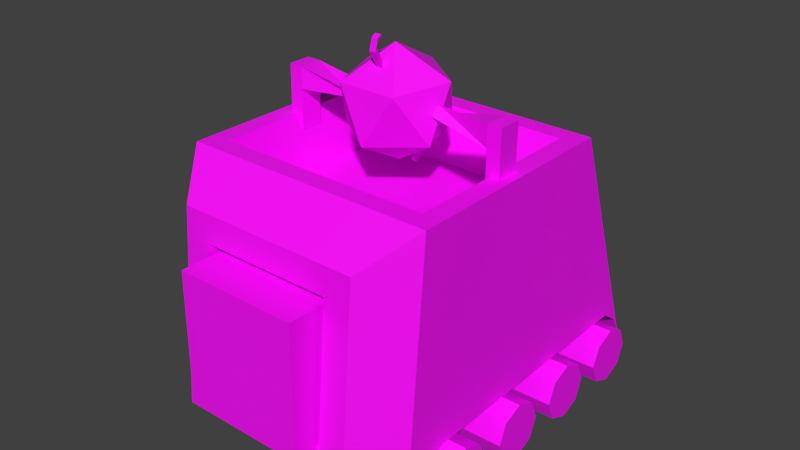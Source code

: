 # Source: Woodbot1.blend  (saved by Blender 4.2.66; exported with 4.5.12 LTS)
import bpy
from mathutils import Matrix  # noqa: F401  (used for matrix-valued properties, if any)

bpy.ops.wm.read_factory_settings(use_empty=True)
scene = bpy.context.scene
scene.name = 'Scene'

# ---- images (referenced by path relative to the original .blend; pixels are not part of the script)
import os
ASSET_DIR = os.environ.get("B2B_ASSET_DIR", "")  # directory of the original .blend (textures are referenced by path, not embedded)
HERE = os.path.dirname(os.path.abspath(__file__))  # packed textures are extracted next to this script under _unpacked/

def load_image(name, relpath, width, height, colorspace="sRGB"):
    """Load a texture the original file referenced (path relative to the .blend, or extracted next to this script)."""
    p = next((c for c in (os.path.join(HERE, relpath), os.path.join(ASSET_DIR, relpath)) if relpath and os.path.exists(c)), "")
    if p:
        img = bpy.data.images.load(p, check_existing=True)
        img.name = name
    else:  # same state as the original file: an image datablock whose file is absent (Cycles renders it pink)
        img = bpy.data.images.new(name, width, height)
        img.source = "FILE"
        img.filepath = "//" + (relpath or name)
    img.colorspace_settings.name = colorspace
    return img
img_wood_psd = load_image('Wood.psd', 'Wood.psd', 1024, 1024, 'sRGB')
img_woodend_psd_001 = load_image('WoodEnd.psd.001', 'WoodEnd.psd', 1024, 1024, 'sRGB')
img_brass_psd = load_image('Brass.psd', 'Brass.psd', 1024, 1024, 'sRGB')
img_woodplanks1_psd = load_image('WoodPlanks1.psd', 'WoodPlanks1.psd', 1024, 1024, 'sRGB')
img_silver_psd = load_image('Silver.psd', 'Silver.psd', 1024, 1024, 'sRGB')

# ---- materials (node trees are filled in below, after node groups)
mat_wood = bpy.data.materials.new('Wood')
mat_wood.use_transparent_shadow = False
mat_woodend = bpy.data.materials.new('WoodEnd')
mat_woodend.use_transparent_shadow = False
mat_brass = bpy.data.materials.new('Brass')
mat_brass.use_transparent_shadow = False
mat_woodplanks = bpy.data.materials.new('WoodPlanks')
mat_woodplanks.use_transparent_shadow = False
mat_silver = bpy.data.materials.new('Silver')
mat_silver.use_transparent_shadow = False

# ---- material node trees
mat_wood.use_nodes = True; mat_wood.node_tree.nodes.clear()
_N = mat_wood.node_tree.nodes; _L = mat_wood.node_tree.links
n0 = _N.new('ShaderNodeBsdfPrincipled'); n0.name = 'Principled BSDF'; n0.location = (10, 300)
n0.distribution = 'GGX'
n0.subsurface_method = 'RANDOM_WALK_SKIN'
n0.inputs[3].default_value = 1.45
n0.inputs[27].default_value = (0.0, 0.0, 0.0, 1.0)
n0.inputs[28].default_value = 1.0
n1 = _N.new('ShaderNodeOutputMaterial'); n1.name = 'Material Output'; n1.location = (300, 300)
n2 = _N.new('ShaderNodeTexImage'); n2.name = 'Image Texture'; n2.location = (-280, 280)
n2.image = img_wood_psd
n2.interpolation = 'Closest'
_L.new(n0.outputs[0], n1.inputs[0])
_L.new(n2.outputs[0], n0.inputs[0])
n1.is_active_output = True
mat_woodend.use_nodes = True; mat_woodend.node_tree.nodes.clear()
_N = mat_woodend.node_tree.nodes; _L = mat_woodend.node_tree.links
n0 = _N.new('ShaderNodeBsdfPrincipled'); n0.name = 'Principled BSDF'; n0.location = (10, 300)
n0.distribution = 'GGX'
n0.subsurface_method = 'RANDOM_WALK_SKIN'
n0.inputs[3].default_value = 1.45
n0.inputs[27].default_value = (0.0, 0.0, 0.0, 1.0)
n0.inputs[28].default_value = 1.0
n1 = _N.new('ShaderNodeOutputMaterial'); n1.name = 'Material Output'; n1.location = (300, 300)
n2 = _N.new('ShaderNodeTexImage'); n2.name = 'Image Texture'; n2.location = (-280, 280)
n2.image = img_woodend_psd_001
n2.interpolation = 'Closest'
_L.new(n0.outputs[0], n1.inputs[0])
_L.new(n2.outputs[0], n0.inputs[0])
n1.is_active_output = True
mat_brass.use_nodes = True; mat_brass.node_tree.nodes.clear()
_N = mat_brass.node_tree.nodes; _L = mat_brass.node_tree.links
n0 = _N.new('ShaderNodeBsdfPrincipled'); n0.name = 'Principled BSDF'; n0.location = (10, 300)
n0.distribution = 'GGX'
n0.subsurface_method = 'RANDOM_WALK_SKIN'
n0.inputs[3].default_value = 1.45
n0.inputs[27].default_value = (0.0, 0.0, 0.0, 1.0)
n0.inputs[28].default_value = 1.0
n1 = _N.new('ShaderNodeOutputMaterial'); n1.name = 'Material Output'; n1.location = (300, 300)
n2 = _N.new('ShaderNodeTexImage'); n2.name = 'Image Texture'; n2.location = (-280, 280)
n2.image = img_brass_psd
n2.interpolation = 'Closest'
_L.new(n0.outputs[0], n1.inputs[0])
_L.new(n2.outputs[0], n0.inputs[0])
n1.is_active_output = True
mat_woodplanks.use_nodes = True; mat_woodplanks.node_tree.nodes.clear()
_N = mat_woodplanks.node_tree.nodes; _L = mat_woodplanks.node_tree.links
n0 = _N.new('ShaderNodeBsdfPrincipled'); n0.name = 'Principled BSDF'; n0.location = (10, 300)
n0.distribution = 'GGX'
n0.subsurface_method = 'RANDOM_WALK_SKIN'
n0.inputs[3].default_value = 1.45
n0.inputs[27].default_value = (0.0, 0.0, 0.0, 1.0)
n0.inputs[28].default_value = 1.0
n1 = _N.new('ShaderNodeOutputMaterial'); n1.name = 'Material Output'; n1.location = (300, 300)
n2 = _N.new('ShaderNodeTexImage'); n2.name = 'Image Texture'; n2.location = (-280, 280)
n2.image = img_woodplanks1_psd
n2.interpolation = 'Closest'
_L.new(n0.outputs[0], n1.inputs[0])
_L.new(n2.outputs[0], n0.inputs[0])
n1.is_active_output = True
mat_silver.use_nodes = True; mat_silver.node_tree.nodes.clear()
_N = mat_silver.node_tree.nodes; _L = mat_silver.node_tree.links
n0 = _N.new('ShaderNodeBsdfPrincipled'); n0.name = 'Principled BSDF'; n0.location = (10, 300)
n0.distribution = 'GGX'
n0.subsurface_method = 'RANDOM_WALK_SKIN'
n0.inputs[3].default_value = 1.45
n0.inputs[27].default_value = (0.0, 0.0, 0.0, 1.0)
n0.inputs[28].default_value = 1.0
n1 = _N.new('ShaderNodeOutputMaterial'); n1.name = 'Material Output'; n1.location = (300, 300)
n2 = _N.new('ShaderNodeTexImage'); n2.name = 'Image Texture'; n2.location = (-280, 280)
n2.image = img_silver_psd
n2.interpolation = 'Closest'
_L.new(n0.outputs[0], n1.inputs[0])
_L.new(n2.outputs[0], n0.inputs[0])
n1.is_active_output = True

# ---- world
world_world = bpy.data.worlds.new('World'); scene.world = world_world
world_world.color = (0.05088, 0.05088, 0.05088)
world_world.use_sun_shadow = False
world_world.sun_shadow_jitter_overblur = 0.0
world_world.cycles.sampling_method = 'MANUAL'
world_world.cycles.sample_map_resolution = 256

# ---- meshes
me_cylinder_003 = bpy.data.meshes.new('Cylinder.003')
me_cylinder_003.from_pydata([(0.4515, 0.502, 0.181), (-0.4515, 0.502, 0.181), (0.4515, 0.4382, 0.1545), (-0.4515, 0.4382, 0.1545), (0.4515, 0.4117, 0.0905), (-0.4515, 0.4117, 0.0905), (0.4515, 0.4382, 0.02651), (-0.4515, 0.4382, 0.02651), (0.4515, 0.502, -1.565e-07), (-0.4515, 0.502, -2.012e-07), (0.4515, 0.5659, 0.02651), (-0.4515, 0.5659, 0.02651), (0.4515, 0.5923, 0.0905), (-0.4515, 0.5923, 0.0905), (0.4515, 0.5659, 0.1545), (-0.4515, 0.5659, 0.1545), (-0.4033, 0.5625, 0.1976), (-0.4033, -0.2774, 0.1976), (0.3967, 0.5625, 0.1885), (0.3967, -0.2774, 0.1885), (-0.4042, -0.4102, 0.1121), (0.3957, -0.4102, 0.1029), (-0.4038, 0.6259, 0.1512), (0.3961, 0.6259, 0.1421), (-0.4047, 0.6618, 0.07592), (0.3953, 0.6618, 0.06682), (-0.2084, -0.55, 0.2399), (0.2028, -0.55, 0.2352), (-0.2034, -0.5184, 0.684), (0.2079, -0.5184, 0.6793), (-0.3956, 0.3596, 0.8744), (0.4044, 0.3596, 0.8653), (-0.2941, -0.2718, 0.7011), (-0.3341, -0.3095, 0.8737), (0.3429, -0.3095, 0.866), (-0.3341, 0.2982, 0.8737), (0.3429, 0.2982, 0.866), (0.299, -0.2718, 0.6944), (-0.2941, 0.2605, 0.7011), (0.299, 0.2605, 0.6944), (-0.4049, -0.4293, 0.05388), (0.395, -0.4293, 0.04478), (-0.3956, -0.371, 0.8744), (0.4044, -0.371, 0.8653), (-0.2933, -0.5559, 0.1571), (0.2858, -0.5559, 0.1505), (-0.2864, -0.5124, 0.7687), (0.2928, -0.5124, 0.7621), (-0.1869, 0.1443, 0.2075), (0.1806, 0.1443, 0.2034), (-0.1824, 0.1725, 0.6045), (0.1852, 0.1725, 0.6003), (-0.3228, -0.03465, 0.6914), (-0.3191, -0.03465, 1.016), (-0.3659, -0.03465, 0.6919), (-0.3622, -0.03465, 1.017), (-0.3228, 0.03867, 0.6914), (-0.3191, 0.03867, 1.016), (-0.3659, 0.03867, 0.6919), (-0.3622, 0.03867, 1.017), (-0.3198, -0.03465, 0.948), (-0.363, -0.03465, 0.9485), (-0.363, 0.03867, 0.9485), (-0.3198, 0.03867, 0.948), (-0.1347, 0.0009841, 0.9521), (-0.1344, -0.0258, 0.9789), (-0.134, 0.003036, 1.008), (-0.1343, 0.02982, 0.981), (0.3274, 0.03867, 0.684), (0.3311, 0.03867, 1.009), (0.3706, 0.03867, 0.6835), (0.3743, 0.03867, 1.008), (0.3274, -0.03465, 0.684), (0.3311, -0.03465, 1.009), (0.3706, -0.03465, 0.6835), (0.3743, -0.03465, 1.008), (0.3303, 0.03867, 0.9406), (0.3735, 0.03867, 0.9401), (0.3735, -0.03465, 0.9401), (0.3303, -0.03465, 0.9406), (0.1453, 0.003036, 0.949), (0.1456, 0.02982, 0.9757), (0.1459, 0.0009842, 1.005), (0.1456, -0.0258, 0.9778), (0.4515, -0.248, 0.181), (-0.4515, -0.248, 0.181), (0.4515, -0.3118, 0.1545), (-0.4515, -0.3118, 0.1545), (0.4515, -0.3383, 0.0905), (-0.4515, -0.3383, 0.0905), (0.4515, -0.3118, 0.02651), (-0.4515, -0.3118, 0.02651), (0.4515, -0.248, -1.565e-07), (-0.4515, -0.248, -2.012e-07), (0.4515, -0.1841, 0.02651), (-0.4515, -0.1841, 0.02651), (0.4515, -0.1577, 0.0905), (-0.4515, -0.1577, 0.0905), (0.4515, -0.1841, 0.1545), (-0.4515, -0.1841, 0.1545), (0.4515, 0.00201, 0.181), (-0.4515, 0.00201, 0.181), (0.4515, -0.06183, 0.1545), (-0.4515, -0.06183, 0.1545), (0.4515, -0.08828, 0.0905), (-0.4515, -0.08828, 0.0905), (0.4515, -0.06183, 0.02651), (-0.4515, -0.06183, 0.02651), (0.4515, 0.00201, -1.565e-07), (-0.4515, 0.00201, -2.012e-07), (0.4515, 0.06585, 0.02651), (-0.4515, 0.06585, 0.02651), (0.4515, 0.0923, 0.0905), (-0.4515, 0.0923, 0.0905), (0.4515, 0.06585, 0.1545), (-0.4515, 0.06585, 0.1545), (0.4515, 0.252, 0.181), (-0.4515, 0.252, 0.181), (0.4515, 0.1882, 0.1545), (-0.4515, 0.1882, 0.1545), (0.4515, 0.1617, 0.0905), (-0.4515, 0.1617, 0.0905), (0.4515, 0.1882, 0.02651), (-0.4515, 0.1882, 0.02651), (0.4515, 0.252, -1.565e-07), (-0.4515, 0.252, -2.012e-07), (0.4515, 0.3159, 0.02651), (-0.4515, 0.3159, 0.02651), (0.4515, 0.3423, 0.0905), (-0.4515, 0.3423, 0.0905), (0.4515, 0.3159, 0.1545), (-0.4515, 0.3159, 0.1545), (0.004653, -0.148, 0.8918), (-0.08461, -0.1277, 1.049), (-0.1426, -0.04113, 0.8999), (0.003671, 0.01239, 0.8055), (0.152, -0.04113, 0.8965), (0.09747, -0.1277, 1.047), (-0.1408, 0.04515, 1.06), (-0.08619, 0.1317, 0.9096), (0.09588, 0.1317, 0.9075), (0.1539, 0.04515, 1.057), (0.007605, -0.008366, 1.151), (0.006623, 0.152, 1.065), (0.01796, -0.101, 1.145), (0.01735, -0.06988, 1.091), (0.007634, -0.08535, 1.154), (0.00702, -0.05423, 1.1), (-0.0029, -0.101, 1.145), (-0.003514, -0.06988, 1.091), (0.01837, -0.09147, 1.18), (0.007757, -0.08244, 1.165), (-0.002496, -0.09147, 1.18), (0.01846, -0.07771, 1.188), (0.007848, -0.06867, 1.173), (-0.002406, -0.07771, 1.188), (0.01144, 0.105, 0.8189), (0.01205, 0.0739, 0.8728), (0.0009036, 0.08937, 0.81), (0.001517, 0.05825, 0.8639), (-0.009425, 0.105, 0.8191), (-0.008812, 0.0739, 0.873), (0.01103, 0.0955, 0.7833), (0.00078, 0.08646, 0.7991), (-0.00983, 0.0955, 0.7836), (0.01094, 0.08173, 0.7754), (0.0006895, 0.0727, 0.7912), (-0.00992, 0.08173, 0.7756), (-0.196, -0.6237, 0.237), (0.1903, -0.6237, 0.2326), (-0.1912, -0.6237, 0.6542), (0.1951, -0.6237, 0.6498), (-0.196, 0.2257, 0.237), (0.1903, 0.2257, 0.2326), (-0.1912, 0.2257, 0.6542), (0.1951, 0.2257, 0.6498)], [], [(0, 1, 3, 2), (2, 3, 5, 4), (4, 5, 7, 6), (6, 7, 9, 8), (8, 9, 11, 10), (10, 11, 13, 12), (3, 1, 15, 13, 11, 9, 7, 5), (14, 15, 1, 0), (12, 13, 15, 14), (0, 2, 4, 6, 8, 10, 12, 14), (16, 18, 19, 17), (19, 21, 20, 17), (16, 22, 23, 18), (22, 24, 25, 23), (21, 41, 40, 20), (27, 29, 51, 49), (35, 38, 39, 36), (25, 24, 30, 31), (33, 42, 43, 34), (36, 31, 30, 35), (34, 43, 31, 36), (35, 30, 42, 33), (33, 32, 38, 35), (34, 37, 32, 33), (36, 39, 37, 34), (39, 38, 32, 37), (19, 18, 23, 25, 31, 43, 41, 21), (16, 17, 20, 40, 42, 30, 24, 22), (44, 40, 41, 45), (47, 43, 42, 46), (45, 41, 43, 47), (46, 42, 40, 44), (27, 26, 44, 45), (28, 29, 47, 46), (29, 27, 45, 47), (26, 28, 46, 44), (49, 51, 50, 48), (26, 27, 49, 48), (28, 26, 48, 50), (29, 28, 50, 51), (60, 61, 54, 52), (61, 62, 58, 54), (62, 63, 56, 58), (63, 60, 52, 56), (52, 54, 58, 56), (57, 59, 55, 53), (60, 63, 67), (59, 57, 63, 62), (55, 59, 62, 61), (53, 55, 61, 60), (66, 65, 64, 67), (57, 53, 65), (63, 57, 66), (53, 60, 64), (64, 60, 67), (66, 57, 65), (67, 63, 66), (65, 53, 64), (76, 77, 70, 68), (77, 78, 74, 70), (78, 79, 72, 74), (79, 76, 68, 72), (68, 70, 74, 72), (73, 75, 71, 69), (76, 79, 83), (75, 73, 79, 78), (71, 75, 78, 77), (69, 71, 77, 76), (82, 81, 80, 83), (73, 69, 81), (79, 73, 82), (69, 76, 80), (80, 76, 83), (82, 73, 81), (83, 79, 82), (81, 69, 80), (84, 85, 87, 86), (86, 87, 89, 88), (88, 89, 91, 90), (90, 91, 93, 92), (92, 93, 95, 94), (94, 95, 97, 96), (87, 85, 99, 97, 95, 93, 91, 89), (98, 99, 85, 84), (96, 97, 99, 98), (84, 86, 88, 90, 92, 94, 96, 98), (100, 101, 103, 102), (102, 103, 105, 104), (104, 105, 107, 106), (106, 107, 109, 108), (108, 109, 111, 110), (110, 111, 113, 112), (103, 101, 115, 113, 111, 109, 107, 105), (114, 115, 101, 100), (112, 113, 115, 114), (100, 102, 104, 106, 108, 110, 112, 114), (116, 117, 119, 118), (118, 119, 121, 120), (120, 121, 123, 122), (122, 123, 125, 124), (124, 125, 127, 126), (126, 127, 129, 128), (119, 117, 131, 129, 127, 125, 123, 121), (130, 131, 117, 116), (128, 129, 131, 130), (116, 118, 120, 122, 124, 126, 128, 130), (132, 133, 134), (133, 132, 137), (132, 134, 135), (132, 135, 136), (132, 136, 137), (133, 137, 142), (134, 133, 138), (135, 134, 139), (136, 135, 140), (137, 136, 141), (133, 142, 138), (134, 138, 139), (135, 139, 140), (136, 140, 141), (137, 141, 142), (138, 142, 143), (139, 138, 143), (140, 139, 143), (141, 140, 143), (142, 141, 143), (144, 145, 147, 146), (148, 149, 145, 144), (146, 147, 149, 148), (147, 145, 149), (148, 144, 150, 152), (152, 150, 153, 155), (146, 148, 152, 151), (144, 146, 151, 150), (153, 154, 155), (151, 152, 155, 154), (150, 151, 154, 153), (156, 157, 159, 158), (160, 161, 157, 156), (158, 159, 161, 160), (159, 157, 161), (160, 156, 162, 164), (164, 162, 165, 167), (158, 160, 164, 163), (156, 158, 163, 162), (165, 166, 167), (163, 164, 167, 166), (162, 163, 166, 165), (168, 169, 171, 170), (172, 174, 175, 173), (171, 169, 173, 175), (169, 168, 172, 173), (168, 170, 174, 172), (170, 171, 175, 174)])
me_cylinder_003.polygons.foreach_set('material_index', [0, 0, 0, 0, 0, 0, 1, 0, 0, 1, 0, 0, 0, 0, 0, 0, 2, 0, 0, 0, 0, 0, 2, 2, 2, 2, 0, 0, 0, 0, 0, 0, 0, 0, 0, 0, 0, 0, 0, 0, 0, 0, 0, 0, 0, 0, 3, 0, 0, 0, 3, 3, 3, 3, 3, 3, 3, 3, 0, 0, 0, 0, 0, 0, 3, 0, 0, 0, 0, 3, 3, 3, 3, 3, 3, 3, 0, 0, 0, 0, 0, 0, 1, 0, 0, 1, 0, 0, 0, 0, 0, 0, 1, 0, 0, 1, 0, 0, 0, 0, 0, 0, 1, 0, 0, 1, 2, 2, 2, 2, 2, 2, 2, 2, 2, 2, 2, 2, 2, 2, 2, 2, 2, 2, 2, 2, 4, 4, 4, 4, 4, 4, 4, 4, 4, 4, 4, 4, 4, 4, 4, 4, 4, 4, 4, 4, 4, 4, 1, 0, 0, 0, 0, 0])
_uv = me_cylinder_003.uv_layers.new(name='UVMap')
_uv.uv.foreach_set('vector', [0.9206, 0.8061, 0.0176, 0.8061, 0.0176, 0.7422, 0.9206, 0.7422, 0.9206, 0.5224, 0.0176, 0.5224, 0.0176, 0.4584, 0.9206, 0.4584, 0.9206, 0.4584, 0.0176, 0.4584, 0.0176, 0.3944, 0.9206, 0.3944, 0.9206, 0.7422, 0.0176, 0.7422, 0.0176, 0.8061, 0.9206, 0.8061, 0.9206, 0.8061, 0.0176, 0.8061, 0.0176, 0.8699, 0.9206, 0.8699, 0.9206, 0.3944, 0.0176, 0.3944, 0.0176, 0.4584, 0.9206, 0.4584, 0.3244, 0.676, 0.5, 0.7489, 0.6756, 0.676, 0.7483, 0.5, 0.6756, 0.324, 0.5, 0.2511, 0.3244, 0.324, 0.2517, 0.5, 0.9206, 0.8699, 0.0176, 0.8699, 0.0176, 0.8061, 0.9206, 0.8061, 0.9206, 0.4584, 0.0176, 0.4584, 0.0176, 0.5224, 0.9206, 0.5224, 0.5, 0.7489, 0.3244, 0.676, 0.2517, 0.5, 0.3244, 0.324, 0.5, 0.2511, 0.6756, 0.324, 0.7483, 0.5, 0.6756, 0.676, 0.01687, 0.9599, 0.8643, 0.9599, 0.8643, 0.07009, 0.01687, 0.07009, 0.8643, 0.07009, 0.8643, -0.07062, 0.01687, -0.07062, 0.01687, 0.07009, 0.01687, 0.9599, 0.01687, 1.027, 0.8643, 1.027, 0.8643, 0.9599, 0.01687, 0.5812, 0.01687, 0.5014, 0.8643, 0.5014, 0.8643, 0.5812, 0.8643, 0.5397, 0.8643, 0.4781, 0.01687, 0.4781, 0.01687, 0.5397, 0.7423, 0.3706, 0.7423, 0.8939, 0.7423, 0.8939, 0.7423, 0.3706, 0.08201, 1.347, 0.1265, 0.9431, 0.7548, 0.9431, 0.7992, 1.347, 0.8643, 0.5014, 0.01687, 0.5014, 0.01687, 1.347, 0.8643, 1.347, 0.08201, 0.03612, 0.01687, -0.02903, 0.8643, -0.02903, 0.7992, 0.03612, 0.7992, 0.6798, 0.8643, 0.7449, 0.01687, 0.7449, 0.08201, 0.6798, 0.7992, 0.03612, 0.8643, -0.02903, 0.8643, 0.7449, 0.7992, 0.6798, 0.08201, 0.6798, 0.01687, 0.7449, 0.01687, -0.02903, 0.08201, 0.03612, 0.1106, 1.347, 0.1505, 0.9431, 0.7144, 0.9431, 0.7543, 1.347, 0.7992, 1.347, 0.7548, 0.9431, 0.1265, 0.9431, 0.08201, 1.347, 0.7543, 1.347, 0.7144, 0.9431, 0.1505, 0.9431, 0.1106, 1.347, 0.7548, 0.6399, 0.1265, 0.6399, 0.1265, 0.07601, 0.7548, 0.07601, 0.1446, 0.6303, 1.034, 0.6303, 1.102, 0.5812, 1.14, 0.5014, 0.8195, 1.347, 0.0455, 1.347, -0.01632, 0.4781, 0.003903, 0.5397, 1.034, 0.6303, 0.1446, 0.6303, 0.003902, 0.5397, -0.01632, 0.4781, 0.0455, 1.347, 0.8195, 1.347, 1.14, 0.5014, 1.102, 0.5812, 0.1587, 0.2719, 0.02866, 0.1488, 0.9713, 0.1488, 0.8413, 0.2719, 0.8413, 0.9926, 0.9713, 1.116, 0.02866, 1.116, 0.1587, 0.9926, 0.8413, 0.2719, 0.9713, 0.1488, 0.9713, 1.116, 0.8413, 0.9926, 0.1587, 0.9926, 0.02866, 1.116, 0.02866, 0.1488, 0.1587, 0.2719, 0.7423, 0.3706, 0.2577, 0.3706, 0.1587, 0.2719, 0.8413, 0.2719, 0.2577, 0.8939, 0.7423, 0.8939, 0.8413, 0.9926, 0.1587, 0.9926, 0.7423, 0.8939, 0.7423, 0.3706, 0.8413, 0.2719, 0.8413, 0.9926, 0.2577, 0.3706, 0.2577, 0.8939, 0.1587, 0.9926, 0.1587, 0.2719, 0.7423, 0.3706, 0.7423, 0.8939, 0.2577, 0.8939, 0.2577, 0.3706, 0.2577, 0.3706, 0.7423, 0.3706, 0.7423, 0.3706, 0.2577, 0.3706, 0.2577, 0.8939, 0.2577, 0.3706, 0.2577, 0.3706, 0.2577, 0.8939, 0.7423, 0.8939, 0.2577, 0.8939, 0.2577, 0.8939, 0.7423, 0.8939, -0.05193, 3.143, -0.1706, 3.143, -0.1706, 2.437, -0.05193, 2.437, 0.7413, 3.143, 0.943, 3.143, 0.943, 2.437, 0.7413, 2.437, -0.1706, 3.143, -0.05193, 3.143, -0.05193, 2.437, -0.1706, 2.437, 0.943, 3.143, 0.7413, 3.143, 0.7413, 2.437, 0.943, 2.437, -0.05193, 0.29, -0.1706, 0.29, -0.1706, 0.4916, -0.05193, 0.4916, -0.05193, 0.4916, -0.1706, 0.4916, -0.1706, 0.29, -0.05193, 0.29, -0.05193, 0.29, -0.05193, 0.4916, 0.4572, 0.4673, -0.1706, -2.17, -0.05193, -2.17, -0.05193, -2.357, -0.1706, -2.357, 0.7413, -2.17, 0.943, -2.17, 0.943, -2.357, 0.7413, -2.357, -0.05193, -2.17, -0.1706, -2.17, -0.1706, -2.357, -0.05193, -2.357, 0.845, -2.187, 0.7657, -2.266, 0.8393, -2.34, 0.9186, -2.261, -0.05193, 0.4916, -0.05193, 0.29, 0.4572, 0.3143, -0.05193, 3.143, -0.05193, 3.33, 0.4572, 3.313, -0.05193, -2.17, -0.05193, -2.357, 0.4572, -2.34, 0.4572, 3.16, -0.05193, 3.143, 0.4572, 3.239, 0.4572, -2.187, -0.05193, -2.17, 0.4572, -2.266, 0.4572, 3.239, -0.05193, 3.143, 0.4572, 3.313, 0.4572, 0.3143, -0.05193, 0.29, 0.4572, 0.388, 0.9901, 3.143, 1.109, 3.143, 1.109, 2.437, 0.9901, 2.437, 0.1968, 3.143, -0.004756, 3.143, -0.004756, 2.437, 0.1968, 2.437, 1.109, 3.143, 0.9901, 3.143, 0.9901, 2.437, 1.109, 2.437, -0.004756, 3.143, 0.1968, 3.143, 0.1968, 2.437, -0.004756, 2.437, 0.9901, 0.4916, 1.109, 0.4916, 1.109, 0.29, 0.9901, 0.29, 0.9901, 0.29, 1.109, 0.29, 1.109, 0.4916, 0.9901, 0.4916, 0.9901, 0.4916, 0.9901, 0.29, 0.481, 0.3143, 1.109, -2.17, 0.9901, -2.17, 0.9901, -2.357, 1.109, -2.357, 0.1968, -2.17, -0.004756, -2.17, -0.004756, -2.357, 0.1968, -2.357, 0.9901, -2.17, 1.109, -2.17, 1.109, -2.357, 0.9901, -2.357, 0.09323, -2.187, 0.1725, -2.266, 0.09887, -2.34, 0.01957, -2.261, 0.9901, 0.29, 0.9901, 0.4916, 0.481, 0.4673, 0.9901, 3.143, 0.9901, 3.33, 0.481, 3.313, 0.9901, -2.17, 0.9901, -2.357, 0.481, -2.34, 0.481, 3.16, 0.9901, 3.143, 0.481, 3.239, 0.481, -2.187, 0.9901, -2.17, 0.481, -2.266, 0.481, 3.239, 0.9901, 3.143, 0.481, 3.313, 0.481, 3.234, 0.9901, 3.33, 0.481, 3.16, 0.9206, 0.2435, 0.0176, 0.2435, 0.0176, 0.1796, 0.9206, 0.1796, 0.9206, 0.7098, 0.0176, 0.7098, 0.0176, 0.6458, 0.9206, 0.6458, 0.9206, 0.6458, 0.0176, 0.6458, 0.0176, 0.5818, 0.9206, 0.5818, 0.9206, 0.1796, 0.0176, 0.1796, 0.0176, 0.2435, 0.9206, 0.2435, 0.9206, 0.2435, 0.0176, 0.2435, 0.0176, 0.3073, 0.9206, 0.3073, 0.9206, 0.5818, 0.0176, 0.5818, 0.0176, 0.6458, 0.9206, 0.6458, 0.3244, 0.676, 0.5, 0.7489, 0.6756, 0.676, 0.7483, 0.5, 0.6756, 0.324, 0.5, 0.2511, 0.3244, 0.324, 0.2517, 0.5, 0.9206, 0.3073, 0.0176, 0.3073, 0.0176, 0.2435, 0.9206, 0.2435, 0.9206, 0.6458, 0.0176, 0.6458, 0.0176, 0.7098, 0.9206, 0.7098, 0.5, 0.7489, 0.3244, 0.676, 0.2517, 0.5, 0.3244, 0.324, 0.5, 0.2511, 0.6756, 0.324, 0.7483, 0.5, 0.6756, 0.676, 0.9206, 0.431, 0.0176, 0.431, 0.0176, 0.3671, 0.9206, 0.3671, 0.9206, 0.6473, 0.0176, 0.6473, 0.0176, 0.5833, 0.9206, 0.5833, 0.9206, 0.5833, 0.0176, 0.5833, 0.0176, 0.5193, 0.9206, 0.5193, 0.9206, 0.3671, 0.0176, 0.3671, 0.0176, 0.431, 0.9206, 0.431, 0.9206, 0.431, 0.0176, 0.431, 0.0176, 0.4948, 0.9206, 0.4948, 0.9206, 0.5193, 0.0176, 0.5193, 0.0176, 0.5833, 0.9206, 0.5833, 0.3244, 0.676, 0.5, 0.7489, 0.6756, 0.676, 0.7483, 0.5, 0.6756, 0.324, 0.5, 0.2511, 0.3244, 0.324, 0.2517, 0.5, 0.9206, 0.4948, 0.0176, 0.4948, 0.0176, 0.431, 0.9206, 0.431, 0.9206, 0.5833, 0.0176, 0.5833, 0.0176, 0.6473, 0.9206, 0.6473, 0.5, 0.7489, 0.3244, 0.676, 0.2517, 0.5, 0.3244, 0.324, 0.5, 0.2511, 0.6756, 0.324, 0.7483, 0.5, 0.6756, 0.676, 0.9206, 0.6186, 0.0176, 0.6186, 0.0176, 0.5547, 0.9206, 0.5547, 0.9206, 0.5849, 0.0176, 0.5849, 0.0176, 0.5209, 0.9206, 0.5209, 0.9206, 0.5209, 0.0176, 0.5209, 0.0176, 0.4569, 0.9206, 0.4569, 0.9206, 0.5547, 0.0176, 0.5547, 0.0176, 0.6186, 0.9206, 0.6186, 0.9206, 0.6186, 0.0176, 0.6186, 0.0176, 0.6824, 0.9206, 0.6824, 0.9206, 0.4569, 0.0176, 0.4569, 0.0176, 0.5209, 0.9206, 0.5209, 0.3244, 0.676, 0.5, 0.7489, 0.6756, 0.676, 0.7483, 0.5, 0.6756, 0.324, 0.5, 0.2511, 0.3244, 0.324, 0.2517, 0.5, 0.9206, 0.6824, 0.0176, 0.6824, 0.0176, 0.6186, 0.9206, 0.6186, 0.9206, 0.5209, 0.0176, 0.5209, 0.0176, 0.5849, 0.9206, 0.5849, 0.5, 0.7489, 0.3244, 0.676, 0.2517, 0.5, 0.3244, 0.324, 0.5, 0.2511, 0.6756, 0.324, 0.7483, 0.5, 0.6756, 0.676, 0.4691, -0.7276, 0.196, -1.104, 0.02716, -0.584, 0.196, -1.104, 0.4691, -0.7276, 0.7422, -1.104, 0.4691, -0.7276, 0.02716, -0.584, 0.4691, -0.2629, 0.4691, -0.7276, 0.4691, -0.2629, 0.911, -0.584, 0.4691, -0.7276, 0.911, -0.584, 0.7422, -1.104, 0.196, 2.144, 0.7422, 2.144, 0.4691, 2.609, 0.6127, 2.144, 0.09316, 2.144, 0.3255, 2.609, 0.4691, 2.144, 0.02716, 2.144, 0.196, 2.609, 0.911, 2.144, 0.4691, 2.144, 0.7422, 2.609, 0.09316, 2.144, 0.6127, 2.144, 0.3255, 2.609, 0.196, 2.144, 0.4691, 2.609, 0.02716, 2.609, 0.6127, 2.144, 0.3255, 2.609, 0.845, 2.609, 0.4691, 2.144, 0.196, 2.609, 0.7422, 2.609, 0.6127, 2.144, 0.845, 2.609, 0.3255, 2.609, 0.7422, 2.144, 0.911, 2.609, 0.4691, 2.609, 0.02716, -0.8712, 0.4691, -1.192, 0.4691, -0.7276, 0.196, -0.3516, 0.02716, -0.8712, 0.4691, -0.7276, 0.7422, -0.3516, 0.196, -0.3516, 0.4691, -0.7276, 0.911, -0.8712, 0.7422, -0.3516, 0.4691, -0.7276, 0.4691, -1.192, 0.911, -0.8712, 0.4691, -0.7276, -0.4837, 6.724, 0.1388, 6.724, 0.1388, 6.904, -0.4837, 6.904, 1.368, -5.52, 1.368, -4.897, 1.577, -4.897, 1.577, -5.52, -0.4837, 6.904, 0.1388, 6.904, 0.1388, 6.724, -0.4837, 6.724, 1.472, 6.904, 1.577, 6.724, 1.368, 6.724, 1.368, -5.52, 1.577, -5.52, 1.577, -5.78, 1.368, -5.78, 1.368, 6.984, 1.577, 6.984, 1.577, 7.143, 1.368, 7.143, -0.4837, 6.904, -0.4837, 6.724, -0.7439, 6.984, -0.5632, 6.984, -0.4837, 6.724, -0.4837, 6.904, -0.5632, 6.984, -0.7439, 6.984, 1.577, -5.78, 1.472, -5.599, 1.368, -5.78, -0.5632, 6.984, -0.7439, 6.984, -0.7439, 7.143, -0.5632, 7.143, -0.7439, 6.984, -0.5632, 6.984, -0.5632, 7.143, -0.7439, 7.143, 1.408, 5.312, 0.7859, 5.312, 0.7859, 5.132, 1.408, 5.132, -0.6261, -3.166, -0.6261, -3.788, -0.4174, -3.788, -0.4174, -3.166, 1.408, 5.132, 0.7859, 5.132, 0.7859, 5.312, 1.408, 5.312, -0.5218, 5.132, -0.4174, 5.312, -0.6261, 5.312, -0.6261, -3.166, -0.4174, -3.166, -0.4174, -2.906, -0.6261, -2.906, -0.6261, 5.052, -0.4174, 5.052, -0.4174, 4.893, -0.6261, 4.893, 1.408, 5.132, 1.408, 5.312, 1.669, 5.052, 1.488, 5.052, 1.408, 5.312, 1.408, 5.132, 1.488, 5.052, 1.669, 5.052, -0.4174, -2.906, -0.5218, -3.086, -0.6261, -2.906, 1.488, 5.052, 1.669, 5.052, 1.669, 4.893, 1.488, 4.893, 1.669, 5.052, 1.488, 5.052, 1.488, 4.893, 1.669, 4.893, -0.008936, 0.0003451, 1.009, 0.0003451, 1.009, 0.9997, -0.008936, 0.9997, -0.008936, 0.0003451, -0.008936, 0.9997, 1.009, 0.9997, 1.009, 0.0003451, 0.4801, 0.797, 0.4801, 0.1308, 1.836, 0.1308, 1.836, 0.797, 0.2481, 0.2303, -0.3688, 0.2303, -0.3688, 1.587, 0.2481, 1.587, 0.4801, 0.1308, 0.4801, 0.797, 1.836, 0.797, 1.836, 0.1308, -0.3688, 0.2303, 0.2481, 0.2303, 0.2481, 1.587, -0.3688, 1.587])
me_cylinder_003.materials.append(mat_wood)
me_cylinder_003.materials.append(mat_woodend)
me_cylinder_003.materials.append(mat_brass)
me_cylinder_003.materials.append(mat_woodplanks)
me_cylinder_003.materials.append(mat_silver)
me_cylinder_003.use_remesh_preserve_volume = False
me_cylinder_003.use_remesh_preserve_attributes = False
me_cylinder_003.use_mirror_vertex_groups = False
me_cylinder_003.update()
arm_armature_001 = bpy.data.armatures.new('Armature.001')  # bones are not reproduced

# ---- objects
ob_woodbotbody = bpy.data.objects.new('WoodbotBody', me_cylinder_003)
ob_woodbot = bpy.data.objects.new('Woodbot', arm_armature_001)

# ---- transforms, parenting, visibility, modifiers, constraints
ob_woodbotbody.parent = ob_woodbot
ob_woodbotbody.location = (0.0, 0.0, 0.0)
ob_woodbotbody.lineart.crease_threshold = 0.0
_vg = ob_woodbotbody.vertex_groups.new(name='Chassis')
_vg.add([16, 17, 18, 19, 20, 21, 22, 23, 24, 25, 26, 27, 28, 29, 30, 31, 32, 33, 34, 35, 36, 37, 38, 39, 40, 41, 42, 43, 44, 45, 46, 47, 48, 49, 50, 51, 52, 53, 54, 55, 56, 57, 58, 59, 60, 61, 62, 63, 64, 65, 66, 67, 68, 69, 70, 71, 72, 73, 74, 75, 76, 77, 78, 79, 80, 81, 82, 83], 1.0, 'REPLACE')
_vg = ob_woodbotbody.vertex_groups.new(name='Spinner')
_vg.add([132, 133, 134, 135, 136, 137, 138, 139, 140, 141, 142, 143, 144, 145, 146, 147, 148, 149, 150, 151, 152, 153, 154, 155, 156, 157, 158, 159, 160, 161, 162, 163, 164, 165, 166, 167], 1.0, 'REPLACE')
_vg = ob_woodbotbody.vertex_groups.new(name='Rammer')
_vg.add([168, 169, 170, 171, 172, 173, 174, 175], 1.0, 'REPLACE')
_vg = ob_woodbotbody.vertex_groups.new(name='Wheel1')
_vg.add([84, 85, 86, 87, 88, 89, 90, 91, 92, 93, 94, 95, 96, 97, 98, 99], 1.0, 'REPLACE')
_vg = ob_woodbotbody.vertex_groups.new(name='Wheel2')
_vg.add([100, 101, 102, 103, 104, 105, 106, 107, 108, 109, 110, 111, 112, 113, 114, 115], 1.0, 'REPLACE')
_vg = ob_woodbotbody.vertex_groups.new(name='Wheel3')
_vg.add([116, 117, 118, 119, 120, 121, 122, 123, 124, 125, 126, 127, 128, 129, 130, 131], 1.0, 'REPLACE')
_vg = ob_woodbotbody.vertex_groups.new(name='Wheel4')
_vg.add([0, 1, 2, 3, 4, 5, 6, 7, 8, 9, 10, 11, 12, 13, 14, 15], 1.0, 'REPLACE')
_m = ob_woodbotbody.modifiers.new('Armature', 'ARMATURE')
_m.object = ob_woodbot
ob_woodbot.location = (0.0, 0.0, 0.0)
ob_woodbot.show_in_front = True

# ---- collection membership
scene.collection.objects.link(ob_woodbotbody)
scene.collection.objects.link(ob_woodbot)

# ---- scene / render settings (as saved in the file)
scene.frame_start = 0; scene.frame_end = 30; scene.frame_set(0)
scene.render.engine = 'BLENDER_EEVEE_NEXT'
scene.render.resolution_percentage = 50
scene.render.dither_intensity = 0.0
scene.cycles.use_denoising = False
scene.cycles.samples = 10
scene.cycles.sampling_pattern = 'TABULATED_SOBOL'
scene.cycles.light_sampling_threshold = 0.0
scene.cycles.use_adaptive_sampling = False
scene.cycles.use_light_tree = False
scene.cycles.blur_glossy = 0.0
scene.cycles.pixel_filter_type = 'GAUSSIAN'
scene.cycles.sample_clamp_indirect = 0.0
scene.view_settings.view_transform = 'Standard'
bpy.context.view_layer.update()

# ---- added for rendering (the .blend has no active camera and no usable light): camera, sun
cam_auto = bpy.data.cameras.new('AutoCamera')
cam_auto.lens = 50.0
cam_auto.sensor_width = 36.0
cam_auto.clip_end = 1000.0
ob_auto_camera = bpy.data.objects.new('AutoCamera', cam_auto)
scene.collection.objects.link(ob_auto_camera)
ob_auto_camera.location = (1.82253, -2.16798, 2.05219)
ob_auto_camera.rotation_euler = (1.09748, -7.21219e-08, 0.694738)
scene.camera = ob_auto_camera
light_auto_sun = bpy.data.lights.new('AutoSun', 'SUN')
light_auto_sun.energy = 3.0
light_auto_sun.angle = 0.0523599
ob_auto_sun = bpy.data.objects.new('AutoSun', light_auto_sun)
scene.collection.objects.link(ob_auto_sun)
ob_auto_sun.rotation_euler = (0.872665, 0.174533, 0.523599)
bpy.context.view_layer.update()
